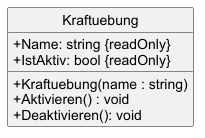

The diagram above was rendered by PlantUML. Its source (embedded in the PNG):
@startuml 
!include style.puml

class Kraftuebung 
{
+ Name: string {readOnly}
+ IstAktiv: bool {readOnly}
+ Kraftuebung(name : string)
+ Aktivieren() : void
+ Deaktivieren(): void
}

@enduml